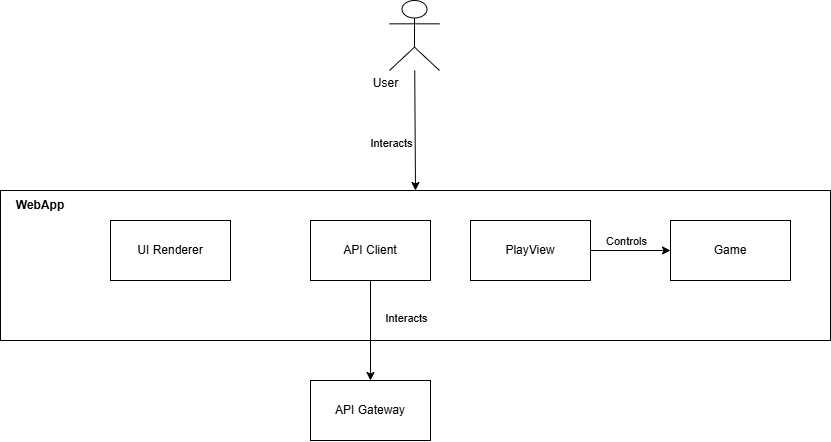

The diagram above was exported from draw.io. Its source (the exported page's mxGraphModel, read from the mxfile embedded in the PNG):
<mxGraphModel dx="1019" dy="601" grid="1" gridSize="10" guides="1" tooltips="1" connect="1" arrows="1" fold="1" page="1" pageScale="1" pageWidth="827" pageHeight="1169" math="0" shadow="0">
  <root>
    <mxCell id="0" />
    <mxCell id="1" parent="0" />
    <mxCell id="NgOBerEPxMk_BZXu6un2-2" value="&lt;div&gt;&lt;br&gt;&lt;/div&gt;" style="shape=umlActor;verticalLabelPosition=bottom;verticalAlign=top;html=1;outlineConnect=0;" vertex="1" parent="1">
      <mxGeometry x="389" y="10" width="50" height="70" as="geometry" />
    </mxCell>
    <mxCell id="NgOBerEPxMk_BZXu6un2-4" value="" style="rounded=0;whiteSpace=wrap;html=1;" vertex="1" parent="1">
      <mxGeometry y="200" width="830" height="150" as="geometry" />
    </mxCell>
    <mxCell id="NgOBerEPxMk_BZXu6un2-6" value="" style="endArrow=classic;html=1;rounded=0;entryX=0.5;entryY=0;entryDx=0;entryDy=0;" edge="1" parent="1" source="NgOBerEPxMk_BZXu6un2-2" target="NgOBerEPxMk_BZXu6un2-4">
      <mxGeometry width="50" height="50" relative="1" as="geometry">
        <mxPoint x="438.99833903658856" y="83.04" as="sourcePoint" />
        <mxPoint x="410" y="190" as="targetPoint" />
      </mxGeometry>
    </mxCell>
    <mxCell id="NgOBerEPxMk_BZXu6un2-9" value="Interacts" style="edgeLabel;html=1;align=center;verticalAlign=middle;resizable=0;points=[];" vertex="1" connectable="0" parent="NgOBerEPxMk_BZXu6un2-6">
      <mxGeometry x="0.0692" y="-3" relative="1" as="geometry">
        <mxPoint x="-21" y="8" as="offset" />
      </mxGeometry>
    </mxCell>
    <mxCell id="NgOBerEPxMk_BZXu6un2-8" value="User&lt;div&gt;&lt;br&gt;&lt;/div&gt;" style="text;html=1;align=center;verticalAlign=middle;resizable=0;points=[];autosize=1;strokeColor=none;fillColor=none;" vertex="1" parent="1">
      <mxGeometry x="360" y="80" width="50" height="40" as="geometry" />
    </mxCell>
    <mxCell id="NgOBerEPxMk_BZXu6un2-10" value="&lt;b&gt;WebApp&lt;/b&gt;" style="text;html=1;align=center;verticalAlign=middle;whiteSpace=wrap;rounded=0;" vertex="1" parent="1">
      <mxGeometry y="200" width="80" height="30" as="geometry" />
    </mxCell>
    <mxCell id="NgOBerEPxMk_BZXu6un2-11" value="" style="rounded=0;whiteSpace=wrap;html=1;" vertex="1" parent="1">
      <mxGeometry x="110" y="230" width="120" height="60" as="geometry" />
    </mxCell>
    <mxCell id="NgOBerEPxMk_BZXu6un2-12" value="UI Renderer" style="text;html=1;align=center;verticalAlign=middle;whiteSpace=wrap;rounded=0;" vertex="1" parent="1">
      <mxGeometry x="110" y="230" width="120" height="60" as="geometry" />
    </mxCell>
    <mxCell id="NgOBerEPxMk_BZXu6un2-13" value="" style="rounded=0;whiteSpace=wrap;html=1;" vertex="1" parent="1">
      <mxGeometry x="310" y="230" width="120" height="60" as="geometry" />
    </mxCell>
    <mxCell id="NgOBerEPxMk_BZXu6un2-14" value="API Client" style="text;html=1;align=center;verticalAlign=middle;whiteSpace=wrap;rounded=0;" vertex="1" parent="1">
      <mxGeometry x="310" y="230" width="120" height="60" as="geometry" />
    </mxCell>
    <mxCell id="NgOBerEPxMk_BZXu6un2-15" value="" style="rounded=0;whiteSpace=wrap;html=1;" vertex="1" parent="1">
      <mxGeometry x="470" y="230" width="120" height="60" as="geometry" />
    </mxCell>
    <mxCell id="NgOBerEPxMk_BZXu6un2-16" value="PlayView" style="text;html=1;align=center;verticalAlign=middle;whiteSpace=wrap;rounded=0;" vertex="1" parent="1">
      <mxGeometry x="470" y="230" width="120" height="60" as="geometry" />
    </mxCell>
    <mxCell id="NgOBerEPxMk_BZXu6un2-17" value="" style="rounded=0;whiteSpace=wrap;html=1;" vertex="1" parent="1">
      <mxGeometry x="670" y="230" width="120" height="60" as="geometry" />
    </mxCell>
    <mxCell id="NgOBerEPxMk_BZXu6un2-18" value="" style="rounded=0;whiteSpace=wrap;html=1;" vertex="1" parent="1">
      <mxGeometry x="310" y="390" width="120" height="60" as="geometry" />
    </mxCell>
    <mxCell id="NgOBerEPxMk_BZXu6un2-19" value="API Gateway" style="text;html=1;align=center;verticalAlign=middle;whiteSpace=wrap;rounded=0;" vertex="1" parent="1">
      <mxGeometry x="310" y="390" width="120" height="60" as="geometry" />
    </mxCell>
    <mxCell id="NgOBerEPxMk_BZXu6un2-20" value="" style="endArrow=classic;html=1;rounded=0;exitX=0.5;exitY=1;exitDx=0;exitDy=0;entryX=0.5;entryY=0;entryDx=0;entryDy=0;" edge="1" parent="1" source="NgOBerEPxMk_BZXu6un2-14" target="NgOBerEPxMk_BZXu6un2-19">
      <mxGeometry width="50" height="50" relative="1" as="geometry">
        <mxPoint x="340" y="330" as="sourcePoint" />
        <mxPoint x="390" y="280" as="targetPoint" />
      </mxGeometry>
    </mxCell>
    <mxCell id="NgOBerEPxMk_BZXu6un2-21" value="Interacts" style="edgeLabel;html=1;align=center;verticalAlign=middle;resizable=0;points=[];" vertex="1" connectable="0" parent="NgOBerEPxMk_BZXu6un2-20">
      <mxGeometry x="-0.24" y="-1" relative="1" as="geometry">
        <mxPoint x="36" as="offset" />
      </mxGeometry>
    </mxCell>
    <mxCell id="NgOBerEPxMk_BZXu6un2-22" value="Game" style="text;html=1;align=center;verticalAlign=middle;whiteSpace=wrap;rounded=0;" vertex="1" parent="1">
      <mxGeometry x="670" y="230" width="120" height="60" as="geometry" />
    </mxCell>
    <mxCell id="NgOBerEPxMk_BZXu6un2-23" value="" style="endArrow=classic;html=1;rounded=0;exitX=1;exitY=0.5;exitDx=0;exitDy=0;entryX=0;entryY=0.5;entryDx=0;entryDy=0;" edge="1" parent="1" source="NgOBerEPxMk_BZXu6un2-16" target="NgOBerEPxMk_BZXu6un2-22">
      <mxGeometry width="50" height="50" relative="1" as="geometry">
        <mxPoint x="530" y="350" as="sourcePoint" />
        <mxPoint x="580" y="300" as="targetPoint" />
      </mxGeometry>
    </mxCell>
    <mxCell id="NgOBerEPxMk_BZXu6un2-25" value="Controls" style="edgeLabel;html=1;align=center;verticalAlign=middle;resizable=0;points=[];" vertex="1" connectable="0" parent="NgOBerEPxMk_BZXu6un2-23">
      <mxGeometry x="-0.1233" y="2" relative="1" as="geometry">
        <mxPoint y="-8" as="offset" />
      </mxGeometry>
    </mxCell>
  </root>
</mxGraphModel>